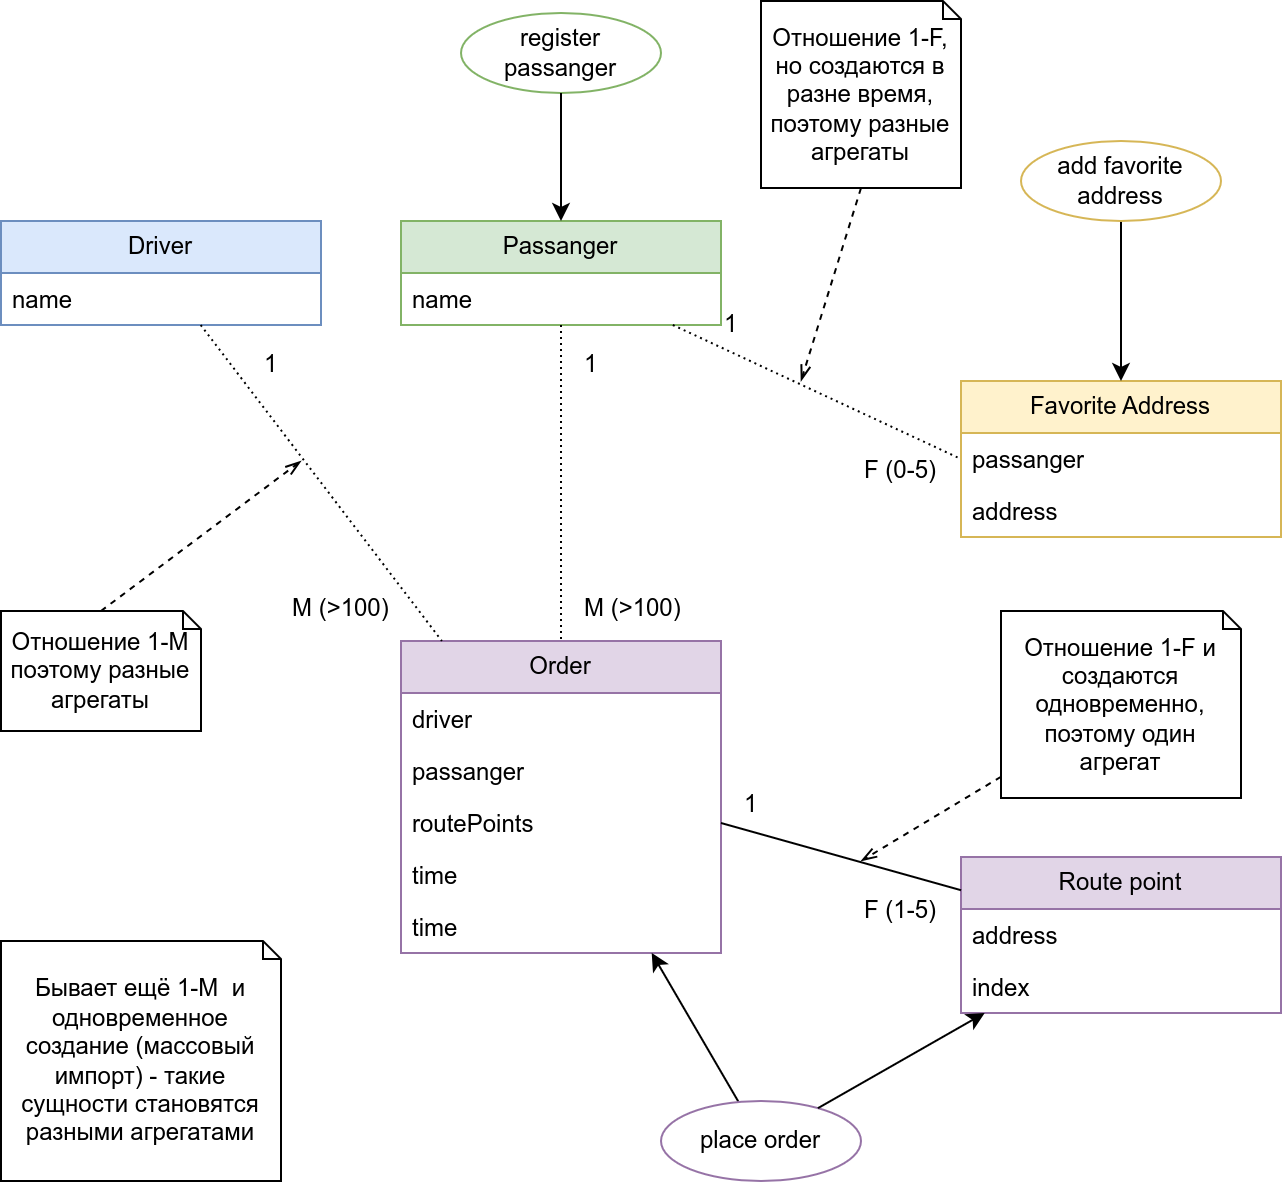

The diagram above was exported from draw.io. Its source (the exported page's mxGraphModel, read from the mxfile embedded in the PNG):
<mxGraphModel dx="2954" dy="2368" grid="1" gridSize="10" guides="1" tooltips="1" connect="1" arrows="1" fold="1" page="1" pageScale="1" pageWidth="827" pageHeight="1169" math="0" shadow="0">
  <root>
    <mxCell id="0" />
    <mxCell id="1" parent="0" />
    <mxCell id="2" value="Driver" style="swimlane;fontStyle=0;childLayout=stackLayout;horizontal=1;startSize=26;fillColor=#dae8fc;horizontalStack=0;resizeParent=1;resizeParentMax=0;resizeLast=0;collapsible=1;marginBottom=0;whiteSpace=wrap;html=1;strokeColor=#6c8ebf;" vertex="1" parent="1">
      <mxGeometry x="240" y="80" width="160" height="52" as="geometry" />
    </mxCell>
    <mxCell id="3" value="name" style="text;strokeColor=none;fillColor=none;align=left;verticalAlign=top;spacingLeft=4;spacingRight=4;overflow=hidden;rotatable=0;points=[[0,0.5],[1,0.5]];portConstraint=eastwest;whiteSpace=wrap;html=1;" vertex="1" parent="2">
      <mxGeometry y="26" width="160" height="26" as="geometry" />
    </mxCell>
    <mxCell id="4" value="Passanger" style="swimlane;fontStyle=0;childLayout=stackLayout;horizontal=1;startSize=26;fillColor=#d5e8d4;horizontalStack=0;resizeParent=1;resizeParentMax=0;resizeLast=0;collapsible=1;marginBottom=0;whiteSpace=wrap;html=1;strokeColor=#82b366;" vertex="1" parent="1">
      <mxGeometry x="440" y="80" width="160" height="52" as="geometry" />
    </mxCell>
    <mxCell id="5" value="name" style="text;strokeColor=none;fillColor=none;align=left;verticalAlign=top;spacingLeft=4;spacingRight=4;overflow=hidden;rotatable=0;points=[[0,0.5],[1,0.5]];portConstraint=eastwest;whiteSpace=wrap;html=1;" vertex="1" parent="4">
      <mxGeometry y="26" width="160" height="26" as="geometry" />
    </mxCell>
    <mxCell id="6" value="Favorite Address" style="swimlane;fontStyle=0;childLayout=stackLayout;horizontal=1;startSize=26;fillColor=#fff2cc;horizontalStack=0;resizeParent=1;resizeParentMax=0;resizeLast=0;collapsible=1;marginBottom=0;whiteSpace=wrap;html=1;strokeColor=#d6b656;" vertex="1" parent="1">
      <mxGeometry x="720" y="160" width="160" height="78" as="geometry" />
    </mxCell>
    <mxCell id="7" value="passanger" style="text;strokeColor=none;fillColor=none;align=left;verticalAlign=top;spacingLeft=4;spacingRight=4;overflow=hidden;rotatable=0;points=[[0,0.5],[1,0.5]];portConstraint=eastwest;whiteSpace=wrap;html=1;" vertex="1" parent="6">
      <mxGeometry y="26" width="160" height="26" as="geometry" />
    </mxCell>
    <mxCell id="8" value="address" style="text;strokeColor=none;fillColor=none;align=left;verticalAlign=top;spacingLeft=4;spacingRight=4;overflow=hidden;rotatable=0;points=[[0,0.5],[1,0.5]];portConstraint=eastwest;whiteSpace=wrap;html=1;" vertex="1" parent="6">
      <mxGeometry y="52" width="160" height="26" as="geometry" />
    </mxCell>
    <mxCell id="9" value="" style="endArrow=none;html=1;rounded=0;dashed=1;dashPattern=1 2;entryX=0;entryY=0.5;entryDx=0;entryDy=0;" edge="1" source="4" target="7" parent="1">
      <mxGeometry relative="1" as="geometry">
        <mxPoint x="600" y="280" as="sourcePoint" />
        <mxPoint x="760" y="280" as="targetPoint" />
      </mxGeometry>
    </mxCell>
    <mxCell id="10" value="1" style="resizable=0;html=1;whiteSpace=wrap;align=left;verticalAlign=bottom;" connectable="0" vertex="1" parent="9">
      <mxGeometry x="-1" relative="1" as="geometry">
        <mxPoint x="24" y="8" as="offset" />
      </mxGeometry>
    </mxCell>
    <mxCell id="11" value="Order" style="swimlane;fontStyle=0;childLayout=stackLayout;horizontal=1;startSize=26;fillColor=#e1d5e7;horizontalStack=0;resizeParent=1;resizeParentMax=0;resizeLast=0;collapsible=1;marginBottom=0;whiteSpace=wrap;html=1;strokeColor=#9673a6;" vertex="1" parent="1">
      <mxGeometry x="440" y="290" width="160" height="156" as="geometry" />
    </mxCell>
    <mxCell id="12" value="driver" style="text;strokeColor=none;fillColor=none;align=left;verticalAlign=top;spacingLeft=4;spacingRight=4;overflow=hidden;rotatable=0;points=[[0,0.5],[1,0.5]];portConstraint=eastwest;whiteSpace=wrap;html=1;" vertex="1" parent="11">
      <mxGeometry y="26" width="160" height="26" as="geometry" />
    </mxCell>
    <mxCell id="13" value="passanger" style="text;strokeColor=none;fillColor=none;align=left;verticalAlign=top;spacingLeft=4;spacingRight=4;overflow=hidden;rotatable=0;points=[[0,0.5],[1,0.5]];portConstraint=eastwest;whiteSpace=wrap;html=1;" vertex="1" parent="11">
      <mxGeometry y="52" width="160" height="26" as="geometry" />
    </mxCell>
    <mxCell id="14" value="routePoints" style="text;strokeColor=none;fillColor=none;align=left;verticalAlign=top;spacingLeft=4;spacingRight=4;overflow=hidden;rotatable=0;points=[[0,0.5],[1,0.5]];portConstraint=eastwest;whiteSpace=wrap;html=1;" vertex="1" parent="11">
      <mxGeometry y="78" width="160" height="26" as="geometry" />
    </mxCell>
    <mxCell id="15" value="time" style="text;strokeColor=none;fillColor=none;align=left;verticalAlign=top;spacingLeft=4;spacingRight=4;overflow=hidden;rotatable=0;points=[[0,0.5],[1,0.5]];portConstraint=eastwest;whiteSpace=wrap;html=1;" vertex="1" parent="11">
      <mxGeometry y="104" width="160" height="26" as="geometry" />
    </mxCell>
    <mxCell id="16" value="time" style="text;strokeColor=none;fillColor=none;align=left;verticalAlign=top;spacingLeft=4;spacingRight=4;overflow=hidden;rotatable=0;points=[[0,0.5],[1,0.5]];portConstraint=eastwest;whiteSpace=wrap;html=1;" vertex="1" parent="11">
      <mxGeometry y="130" width="160" height="26" as="geometry" />
    </mxCell>
    <mxCell id="17" value="" style="endArrow=none;html=1;rounded=0;dashed=1;dashPattern=1 2;" edge="1" source="2" target="11" parent="1">
      <mxGeometry relative="1" as="geometry">
        <mxPoint x="230" y="260" as="sourcePoint" />
        <mxPoint x="350" y="290" as="targetPoint" />
      </mxGeometry>
    </mxCell>
    <mxCell id="18" value="1" style="resizable=0;html=1;whiteSpace=wrap;align=left;verticalAlign=bottom;" connectable="0" vertex="1" parent="17">
      <mxGeometry x="-1" relative="1" as="geometry">
        <mxPoint x="30" y="28" as="offset" />
      </mxGeometry>
    </mxCell>
    <mxCell id="19" value="1" style="resizable=0;html=1;whiteSpace=wrap;align=left;verticalAlign=bottom;" connectable="0" vertex="1" parent="17">
      <mxGeometry x="-1" relative="1" as="geometry">
        <mxPoint x="270" y="248" as="offset" />
      </mxGeometry>
    </mxCell>
    <mxCell id="20" value="" style="endArrow=none;html=1;rounded=0;dashed=1;dashPattern=1 2;" edge="1" source="4" target="11" parent="1">
      <mxGeometry relative="1" as="geometry">
        <mxPoint x="299" y="160" as="sourcePoint" />
        <mxPoint x="413" y="296" as="targetPoint" />
      </mxGeometry>
    </mxCell>
    <mxCell id="21" value="1" style="resizable=0;html=1;whiteSpace=wrap;align=left;verticalAlign=bottom;" connectable="0" vertex="1" parent="20">
      <mxGeometry x="-1" relative="1" as="geometry">
        <mxPoint x="10" y="28" as="offset" />
      </mxGeometry>
    </mxCell>
    <mxCell id="22" value="Route point" style="swimlane;fontStyle=0;childLayout=stackLayout;horizontal=1;startSize=26;fillColor=#e1d5e7;horizontalStack=0;resizeParent=1;resizeParentMax=0;resizeLast=0;collapsible=1;marginBottom=0;whiteSpace=wrap;html=1;strokeColor=#9673a6;" vertex="1" parent="1">
      <mxGeometry x="720" y="398" width="160" height="78" as="geometry" />
    </mxCell>
    <mxCell id="23" value="address" style="text;strokeColor=none;fillColor=none;align=left;verticalAlign=top;spacingLeft=4;spacingRight=4;overflow=hidden;rotatable=0;points=[[0,0.5],[1,0.5]];portConstraint=eastwest;whiteSpace=wrap;html=1;" vertex="1" parent="22">
      <mxGeometry y="26" width="160" height="26" as="geometry" />
    </mxCell>
    <mxCell id="24" value="index" style="text;strokeColor=none;fillColor=none;align=left;verticalAlign=top;spacingLeft=4;spacingRight=4;overflow=hidden;rotatable=0;points=[[0,0.5],[1,0.5]];portConstraint=eastwest;whiteSpace=wrap;html=1;" vertex="1" parent="22">
      <mxGeometry y="52" width="160" height="26" as="geometry" />
    </mxCell>
    <mxCell id="25" value="" style="endArrow=none;html=1;rounded=0;exitX=1;exitY=0.5;exitDx=0;exitDy=0;" edge="1" source="14" target="22" parent="1">
      <mxGeometry relative="1" as="geometry">
        <mxPoint x="530" y="370" as="sourcePoint" />
        <mxPoint x="690" y="370" as="targetPoint" />
      </mxGeometry>
    </mxCell>
    <mxCell id="26" style="rounded=0;orthogonalLoop=1;jettySize=auto;html=1;" edge="1" source="27" target="11" parent="1">
      <mxGeometry relative="1" as="geometry" />
    </mxCell>
    <mxCell id="27" value="place order" style="ellipse;whiteSpace=wrap;html=1;align=center;fontStyle=0;fillColor=none;strokeColor=#9673a6;" vertex="1" parent="1">
      <mxGeometry x="570" y="520" width="100" height="40" as="geometry" />
    </mxCell>
    <mxCell id="28" style="rounded=0;orthogonalLoop=1;jettySize=auto;html=1;" edge="1" source="27" target="22" parent="1">
      <mxGeometry relative="1" as="geometry">
        <mxPoint x="159" y="575" as="sourcePoint" />
        <mxPoint x="330" y="408" as="targetPoint" />
      </mxGeometry>
    </mxCell>
    <mxCell id="29" value="register passanger" style="ellipse;whiteSpace=wrap;html=1;align=center;fontStyle=0;fillColor=none;strokeColor=#82b366;" vertex="1" parent="1">
      <mxGeometry x="470" y="-24" width="100" height="40" as="geometry" />
    </mxCell>
    <mxCell id="30" style="rounded=0;orthogonalLoop=1;jettySize=auto;html=1;" edge="1" source="29" target="4" parent="1">
      <mxGeometry relative="1" as="geometry">
        <mxPoint x="670" y="-190" as="targetPoint" />
      </mxGeometry>
    </mxCell>
    <mxCell id="31" style="edgeStyle=orthogonalEdgeStyle;rounded=0;orthogonalLoop=1;jettySize=auto;html=1;" edge="1" source="32" target="6" parent="1">
      <mxGeometry relative="1" as="geometry" />
    </mxCell>
    <mxCell id="32" value="add favorite address" style="ellipse;whiteSpace=wrap;html=1;align=center;fontStyle=0;fillColor=none;strokeColor=#d6b656;" vertex="1" parent="1">
      <mxGeometry x="750" y="40" width="100" height="40" as="geometry" />
    </mxCell>
    <mxCell id="33" value="F (0-5)" style="text;html=1;align=center;verticalAlign=middle;whiteSpace=wrap;rounded=0;" vertex="1" parent="1">
      <mxGeometry x="660" y="190" width="60" height="30" as="geometry" />
    </mxCell>
    <mxCell id="34" value="F (1-5)" style="text;html=1;align=center;verticalAlign=middle;whiteSpace=wrap;rounded=0;" vertex="1" parent="1">
      <mxGeometry x="660" y="410" width="60" height="30" as="geometry" />
    </mxCell>
    <mxCell id="35" value="M (&gt;100)" style="text;whiteSpace=wrap;" vertex="1" parent="1">
      <mxGeometry x="530" y="260" width="60" height="30" as="geometry" />
    </mxCell>
    <mxCell id="36" value="M (&gt;100)" style="text;whiteSpace=wrap;" vertex="1" parent="1">
      <mxGeometry x="384" y="260" width="60" height="30" as="geometry" />
    </mxCell>
    <mxCell id="37" style="rounded=0;orthogonalLoop=1;jettySize=auto;html=1;exitX=0.5;exitY=0;exitDx=0;exitDy=0;exitPerimeter=0;endArrow=openThin;endFill=0;dashed=1;" edge="1" source="38" parent="1">
      <mxGeometry relative="1" as="geometry">
        <mxPoint x="390" y="200" as="targetPoint" />
      </mxGeometry>
    </mxCell>
    <mxCell id="38" value="Отношение 1-M&lt;div&gt;поэтому разные агрегаты&lt;/div&gt;" style="shape=note;size=9;whiteSpace=wrap;html=1;" vertex="1" parent="1">
      <mxGeometry x="240" y="275" width="100" height="60" as="geometry" />
    </mxCell>
    <mxCell id="39" style="rounded=0;orthogonalLoop=1;jettySize=auto;html=1;exitX=0.5;exitY=1;exitDx=0;exitDy=0;exitPerimeter=0;endArrow=openThin;endFill=0;dashed=1;" edge="1" source="40" parent="1">
      <mxGeometry relative="1" as="geometry">
        <mxPoint x="640" y="160" as="targetPoint" />
      </mxGeometry>
    </mxCell>
    <mxCell id="40" value="Отношение 1-F, но создаются в разне время, поэтому разные агрегаты" style="shape=note;size=9;whiteSpace=wrap;html=1;" vertex="1" parent="1">
      <mxGeometry x="620" y="-30" width="100" height="93.5" as="geometry" />
    </mxCell>
    <mxCell id="41" value="Отношение 1-F и создаются одновременно, поэтому один агрегат" style="shape=note;size=9;whiteSpace=wrap;html=1;" vertex="1" parent="1">
      <mxGeometry x="740" y="275" width="120" height="93.5" as="geometry" />
    </mxCell>
    <mxCell id="42" style="rounded=0;orthogonalLoop=1;jettySize=auto;html=1;endArrow=openThin;endFill=0;dashed=1;" edge="1" source="41" parent="1">
      <mxGeometry relative="1" as="geometry">
        <mxPoint x="670" y="400" as="targetPoint" />
        <mxPoint x="550.0000000000001" y="489.16666666666697" as="sourcePoint" />
      </mxGeometry>
    </mxCell>
    <mxCell id="43" value="Бывает ещё 1-M&amp;nbsp; и одновременное создание (массовый импорт) - такие сущности становятся разными агрегатами" style="shape=note;size=9;whiteSpace=wrap;html=1;" vertex="1" parent="1">
      <mxGeometry x="240" y="440" width="140" height="120" as="geometry" />
    </mxCell>
  </root>
</mxGraphModel>